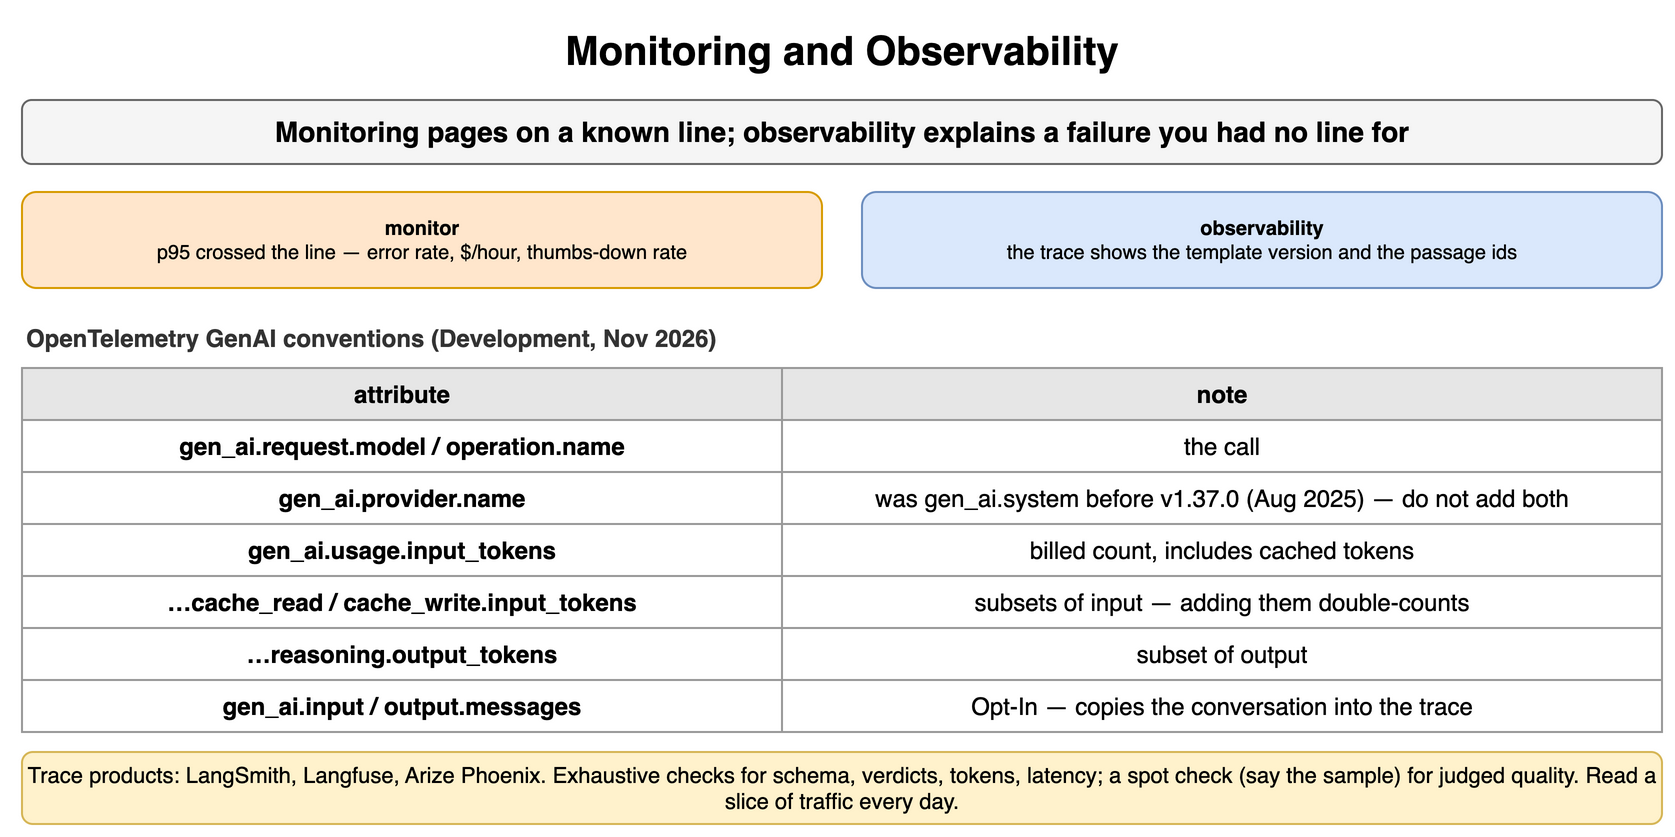

The diagram above was exported from draw.io. Its source (the exported page's mxGraphModel, read from the mxfile embedded in the PNG):
<mxGraphModel dx="900" dy="426" grid="1" gridSize="10" guides="1" tooltips="1" connect="1" arrows="1" fold="1" page="1" pageScale="1" pageWidth="900" pageHeight="426" math="0" shadow="0">
  <root>
    <mxCell id="0" />
    <mxCell id="1" parent="0" />
    <mxCell id="p141" value="Monitoring and Observability" style="text;html=1;align=center;verticalAlign=middle;whiteSpace=wrap;fontSize=20;fontStyle=1;" vertex="1" parent="1">
      <mxGeometry x="40" y="10" width="820" height="30" as="geometry" />
    </mxCell>
    <mxCell id="p142" value="Monitoring pages on a known line; observability explains a failure you had no line for" style="rounded=1;whiteSpace=wrap;html=1;fillColor=#f5f5f5;strokeColor=#666666;fontStyle=1;fontSize=14;" vertex="1" parent="1">
      <mxGeometry x="40" y="50" width="820" height="32" as="geometry" />
    </mxCell>
    <mxCell id="p143" value="monitor&lt;br&gt;&lt;span style='font-weight:normal'&gt;p95 crossed the line — error rate, $/hour, thumbs-down rate&lt;/span&gt;" style="rounded=1;whiteSpace=wrap;html=1;fillColor=#ffe6cc;strokeColor=#d79b00;fontSize=10;align=center;fontStyle=1;" vertex="1" parent="1">
      <mxGeometry x="40" y="96" width="400" height="48" as="geometry" />
    </mxCell>
    <mxCell id="p144" value="observability&lt;br&gt;&lt;span style='font-weight:normal'&gt;the trace shows the template version and the passage ids&lt;/span&gt;" style="rounded=1;whiteSpace=wrap;html=1;fillColor=#dae8fc;strokeColor=#6c8ebf;fontSize=10;align=center;fontStyle=1;" vertex="1" parent="1">
      <mxGeometry x="460" y="96" width="400" height="48" as="geometry" />
    </mxCell>
    <mxCell id="p145" value="OpenTelemetry GenAI conventions (Development, Nov 2026)" style="text;html=1;whiteSpace=wrap;fontSize=11;align=left;verticalAlign=middle;fontSize=12;fontColor=#333333;fontStyle=1;" vertex="1" parent="1">
      <mxGeometry x="40" y="160" width="820" height="18" as="geometry" />
    </mxCell>
    <mxCell id="p146" value="attribute" style="whiteSpace=wrap;html=1;fillColor=#e6e6e6;strokeColor=#999999;fontStyle=1;fontSize=12;" vertex="1" parent="1">
      <mxGeometry x="40" y="184" width="380" height="26" as="geometry" />
    </mxCell>
    <mxCell id="p147" value="note" style="whiteSpace=wrap;html=1;fillColor=#e6e6e6;strokeColor=#999999;fontStyle=1;fontSize=12;" vertex="1" parent="1">
      <mxGeometry x="420" y="184" width="440" height="26" as="geometry" />
    </mxCell>
    <mxCell id="p148" value="gen_ai.request.model / operation.name" style="whiteSpace=wrap;html=1;strokeColor=#999999;fontSize=12;fillColor=#ffffff;fontStyle=1;" vertex="1" parent="1">
      <mxGeometry x="40" y="210" width="380" height="26" as="geometry" />
    </mxCell>
    <mxCell id="p149" value="the call" style="whiteSpace=wrap;html=1;strokeColor=#999999;fontSize=12;fillColor=#ffffff;" vertex="1" parent="1">
      <mxGeometry x="420" y="210" width="440" height="26" as="geometry" />
    </mxCell>
    <mxCell id="p1410" value="gen_ai.provider.name" style="whiteSpace=wrap;html=1;strokeColor=#999999;fontSize=12;fillColor=#ffffff;fontStyle=1;" vertex="1" parent="1">
      <mxGeometry x="40" y="236" width="380" height="26" as="geometry" />
    </mxCell>
    <mxCell id="p1411" value="was gen_ai.system before v1.37.0 (Aug 2025) — do not add both" style="whiteSpace=wrap;html=1;strokeColor=#999999;fontSize=12;fillColor=#ffffff;" vertex="1" parent="1">
      <mxGeometry x="420" y="236" width="440" height="26" as="geometry" />
    </mxCell>
    <mxCell id="p1412" value="gen_ai.usage.input_tokens" style="whiteSpace=wrap;html=1;strokeColor=#999999;fontSize=12;fillColor=#ffffff;fontStyle=1;" vertex="1" parent="1">
      <mxGeometry x="40" y="262" width="380" height="26" as="geometry" />
    </mxCell>
    <mxCell id="p1413" value="billed count, includes cached tokens" style="whiteSpace=wrap;html=1;strokeColor=#999999;fontSize=12;fillColor=#ffffff;" vertex="1" parent="1">
      <mxGeometry x="420" y="262" width="440" height="26" as="geometry" />
    </mxCell>
    <mxCell id="p1414" value="…cache_read / cache_write.input_tokens" style="whiteSpace=wrap;html=1;strokeColor=#999999;fontSize=12;fillColor=#ffffff;fontStyle=1;" vertex="1" parent="1">
      <mxGeometry x="40" y="288" width="380" height="26" as="geometry" />
    </mxCell>
    <mxCell id="p1415" value="subsets of input — adding them double-counts" style="whiteSpace=wrap;html=1;strokeColor=#999999;fontSize=12;fillColor=#ffffff;" vertex="1" parent="1">
      <mxGeometry x="420" y="288" width="440" height="26" as="geometry" />
    </mxCell>
    <mxCell id="p1416" value="…reasoning.output_tokens" style="whiteSpace=wrap;html=1;strokeColor=#999999;fontSize=12;fillColor=#ffffff;fontStyle=1;" vertex="1" parent="1">
      <mxGeometry x="40" y="314" width="380" height="26" as="geometry" />
    </mxCell>
    <mxCell id="p1417" value="subset of output" style="whiteSpace=wrap;html=1;strokeColor=#999999;fontSize=12;fillColor=#ffffff;" vertex="1" parent="1">
      <mxGeometry x="420" y="314" width="440" height="26" as="geometry" />
    </mxCell>
    <mxCell id="p1418" value="gen_ai.input / output.messages" style="whiteSpace=wrap;html=1;strokeColor=#999999;fontSize=12;fillColor=#ffffff;fontStyle=1;" vertex="1" parent="1">
      <mxGeometry x="40" y="340" width="380" height="26" as="geometry" />
    </mxCell>
    <mxCell id="p1419" value="Opt-In — copies the conversation into the trace" style="whiteSpace=wrap;html=1;strokeColor=#999999;fontSize=12;fillColor=#ffffff;" vertex="1" parent="1">
      <mxGeometry x="420" y="340" width="440" height="26" as="geometry" />
    </mxCell>
    <mxCell id="p1420" value="Trace products: LangSmith, Langfuse, Arize Phoenix. Exhaustive checks for schema, verdicts, tokens, latency; a spot check (say the sample) for judged quality. Read a slice of traffic every day." style="rounded=1;whiteSpace=wrap;html=1;fillColor=#fff2cc;strokeColor=#d6b656;fontSize=11;align=center;" vertex="1" parent="1">
      <mxGeometry x="40" y="376" width="820" height="36" as="geometry" />
    </mxCell>
  </root>
</mxGraphModel>